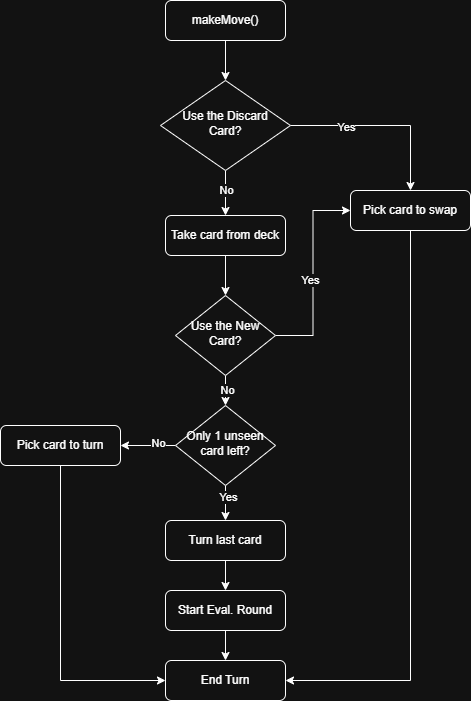

The diagram above was exported from draw.io. Its source (the exported page's mxGraphModel, read from the mxfile embedded in the PNG):
<mxGraphModel dx="1434" dy="738" grid="1" gridSize="10" guides="1" tooltips="1" connect="1" arrows="1" fold="1" page="1" pageScale="1" pageWidth="827" pageHeight="1169" math="0" shadow="0">
  <root>
    <mxCell id="WIyWlLk6GJQsqaUBKTNV-0" />
    <mxCell id="WIyWlLk6GJQsqaUBKTNV-1" parent="WIyWlLk6GJQsqaUBKTNV-0" />
    <mxCell id="gBfK7ttxuKotWCAZk9Lv-10" style="edgeStyle=orthogonalEdgeStyle;rounded=0;orthogonalLoop=1;jettySize=auto;html=1;exitX=0.5;exitY=1;exitDx=0;exitDy=0;entryX=0.5;entryY=0;entryDx=0;entryDy=0;" edge="1" parent="WIyWlLk6GJQsqaUBKTNV-1" source="WIyWlLk6GJQsqaUBKTNV-3" target="WIyWlLk6GJQsqaUBKTNV-6">
      <mxGeometry relative="1" as="geometry" />
    </mxCell>
    <mxCell id="WIyWlLk6GJQsqaUBKTNV-3" value="makeMove()" style="rounded=1;whiteSpace=wrap;html=1;fontSize=12;glass=0;strokeWidth=1;shadow=0;" parent="WIyWlLk6GJQsqaUBKTNV-1" vertex="1">
      <mxGeometry x="285" y="100" width="120" height="40" as="geometry" />
    </mxCell>
    <mxCell id="gBfK7ttxuKotWCAZk9Lv-11" style="edgeStyle=orthogonalEdgeStyle;rounded=0;orthogonalLoop=1;jettySize=auto;html=1;exitX=1;exitY=0.5;exitDx=0;exitDy=0;entryX=0.5;entryY=0;entryDx=0;entryDy=0;" edge="1" parent="WIyWlLk6GJQsqaUBKTNV-1" source="WIyWlLk6GJQsqaUBKTNV-6" target="WIyWlLk6GJQsqaUBKTNV-7">
      <mxGeometry relative="1" as="geometry" />
    </mxCell>
    <mxCell id="gBfK7ttxuKotWCAZk9Lv-14" value="Yes" style="edgeLabel;html=1;align=center;verticalAlign=middle;resizable=0;points=[];" vertex="1" connectable="0" parent="gBfK7ttxuKotWCAZk9Lv-11">
      <mxGeometry x="-0.4071" y="-1" relative="1" as="geometry">
        <mxPoint as="offset" />
      </mxGeometry>
    </mxCell>
    <mxCell id="gBfK7ttxuKotWCAZk9Lv-12" style="edgeStyle=orthogonalEdgeStyle;rounded=0;orthogonalLoop=1;jettySize=auto;html=1;exitX=0.5;exitY=1;exitDx=0;exitDy=0;entryX=0.5;entryY=0;entryDx=0;entryDy=0;" edge="1" parent="WIyWlLk6GJQsqaUBKTNV-1" source="WIyWlLk6GJQsqaUBKTNV-6" target="gBfK7ttxuKotWCAZk9Lv-0">
      <mxGeometry relative="1" as="geometry" />
    </mxCell>
    <mxCell id="gBfK7ttxuKotWCAZk9Lv-15" value="No" style="edgeLabel;html=1;align=center;verticalAlign=middle;resizable=0;points=[];" vertex="1" connectable="0" parent="gBfK7ttxuKotWCAZk9Lv-12">
      <mxGeometry x="-0.1556" relative="1" as="geometry">
        <mxPoint as="offset" />
      </mxGeometry>
    </mxCell>
    <mxCell id="WIyWlLk6GJQsqaUBKTNV-6" value="Use the Discard Card?" style="rhombus;whiteSpace=wrap;html=1;shadow=0;fontFamily=Helvetica;fontSize=12;align=center;strokeWidth=1;spacing=6;spacingTop=-4;" parent="WIyWlLk6GJQsqaUBKTNV-1" vertex="1">
      <mxGeometry x="280" y="180" width="130" height="90" as="geometry" />
    </mxCell>
    <mxCell id="gBfK7ttxuKotWCAZk9Lv-25" style="edgeStyle=orthogonalEdgeStyle;rounded=0;orthogonalLoop=1;jettySize=auto;html=1;exitX=0.5;exitY=1;exitDx=0;exitDy=0;entryX=1;entryY=0.5;entryDx=0;entryDy=0;" edge="1" parent="WIyWlLk6GJQsqaUBKTNV-1" source="WIyWlLk6GJQsqaUBKTNV-7" target="WIyWlLk6GJQsqaUBKTNV-11">
      <mxGeometry relative="1" as="geometry" />
    </mxCell>
    <mxCell id="WIyWlLk6GJQsqaUBKTNV-7" value="Pick card to swap" style="rounded=1;whiteSpace=wrap;html=1;fontSize=12;glass=0;strokeWidth=1;shadow=0;" parent="WIyWlLk6GJQsqaUBKTNV-1" vertex="1">
      <mxGeometry x="470" y="290" width="120" height="40" as="geometry" />
    </mxCell>
    <mxCell id="gBfK7ttxuKotWCAZk9Lv-6" style="edgeStyle=orthogonalEdgeStyle;rounded=0;orthogonalLoop=1;jettySize=auto;html=1;exitX=0.5;exitY=1;exitDx=0;exitDy=0;entryX=0.5;entryY=0;entryDx=0;entryDy=0;" edge="1" parent="WIyWlLk6GJQsqaUBKTNV-1" source="WIyWlLk6GJQsqaUBKTNV-10" target="gBfK7ttxuKotWCAZk9Lv-2">
      <mxGeometry relative="1" as="geometry" />
    </mxCell>
    <mxCell id="gBfK7ttxuKotWCAZk9Lv-7" value="No" style="edgeLabel;html=1;align=center;verticalAlign=middle;resizable=0;points=[];" vertex="1" connectable="0" parent="gBfK7ttxuKotWCAZk9Lv-6">
      <mxGeometry x="-0.0909" y="1" relative="1" as="geometry">
        <mxPoint as="offset" />
      </mxGeometry>
    </mxCell>
    <mxCell id="gBfK7ttxuKotWCAZk9Lv-8" style="edgeStyle=orthogonalEdgeStyle;rounded=0;orthogonalLoop=1;jettySize=auto;html=1;exitX=1;exitY=0.5;exitDx=0;exitDy=0;entryX=0;entryY=0.5;entryDx=0;entryDy=0;" edge="1" parent="WIyWlLk6GJQsqaUBKTNV-1" source="WIyWlLk6GJQsqaUBKTNV-10" target="WIyWlLk6GJQsqaUBKTNV-7">
      <mxGeometry relative="1" as="geometry" />
    </mxCell>
    <mxCell id="gBfK7ttxuKotWCAZk9Lv-9" value="Yes" style="edgeLabel;html=1;align=center;verticalAlign=middle;resizable=0;points=[];" vertex="1" connectable="0" parent="gBfK7ttxuKotWCAZk9Lv-8">
      <mxGeometry x="-0.0571" y="4" relative="1" as="geometry">
        <mxPoint x="1" y="1" as="offset" />
      </mxGeometry>
    </mxCell>
    <mxCell id="WIyWlLk6GJQsqaUBKTNV-10" value="Use the New Card?" style="rhombus;whiteSpace=wrap;html=1;shadow=0;fontFamily=Helvetica;fontSize=12;align=center;strokeWidth=1;spacing=6;spacingTop=-4;" parent="WIyWlLk6GJQsqaUBKTNV-1" vertex="1">
      <mxGeometry x="295" y="395" width="100" height="80" as="geometry" />
    </mxCell>
    <mxCell id="WIyWlLk6GJQsqaUBKTNV-11" value="End Turn" style="rounded=1;whiteSpace=wrap;html=1;fontSize=12;glass=0;strokeWidth=1;shadow=0;" parent="WIyWlLk6GJQsqaUBKTNV-1" vertex="1">
      <mxGeometry x="285" y="760" width="120" height="40" as="geometry" />
    </mxCell>
    <mxCell id="gBfK7ttxuKotWCAZk9Lv-13" style="edgeStyle=orthogonalEdgeStyle;rounded=0;orthogonalLoop=1;jettySize=auto;html=1;exitX=0.5;exitY=1;exitDx=0;exitDy=0;entryX=0.5;entryY=0;entryDx=0;entryDy=0;" edge="1" parent="WIyWlLk6GJQsqaUBKTNV-1" source="gBfK7ttxuKotWCAZk9Lv-0" target="WIyWlLk6GJQsqaUBKTNV-10">
      <mxGeometry relative="1" as="geometry" />
    </mxCell>
    <mxCell id="gBfK7ttxuKotWCAZk9Lv-0" value="Take card from deck" style="rounded=1;whiteSpace=wrap;html=1;fontSize=12;glass=0;strokeWidth=1;shadow=0;" vertex="1" parent="WIyWlLk6GJQsqaUBKTNV-1">
      <mxGeometry x="285" y="315" width="120" height="40" as="geometry" />
    </mxCell>
    <mxCell id="gBfK7ttxuKotWCAZk9Lv-4" style="edgeStyle=orthogonalEdgeStyle;rounded=0;orthogonalLoop=1;jettySize=auto;html=1;exitX=0;exitY=0.5;exitDx=0;exitDy=0;" edge="1" parent="WIyWlLk6GJQsqaUBKTNV-1" source="gBfK7ttxuKotWCAZk9Lv-2" target="gBfK7ttxuKotWCAZk9Lv-3">
      <mxGeometry relative="1" as="geometry" />
    </mxCell>
    <mxCell id="gBfK7ttxuKotWCAZk9Lv-5" value="No" style="edgeLabel;html=1;align=center;verticalAlign=middle;resizable=0;points=[];" vertex="1" connectable="0" parent="gBfK7ttxuKotWCAZk9Lv-4">
      <mxGeometry x="-0.3474" y="-3" relative="1" as="geometry">
        <mxPoint as="offset" />
      </mxGeometry>
    </mxCell>
    <mxCell id="gBfK7ttxuKotWCAZk9Lv-18" style="edgeStyle=orthogonalEdgeStyle;rounded=0;orthogonalLoop=1;jettySize=auto;html=1;exitX=0.5;exitY=1;exitDx=0;exitDy=0;entryX=0.5;entryY=0;entryDx=0;entryDy=0;" edge="1" parent="WIyWlLk6GJQsqaUBKTNV-1" source="gBfK7ttxuKotWCAZk9Lv-2" target="gBfK7ttxuKotWCAZk9Lv-17">
      <mxGeometry relative="1" as="geometry" />
    </mxCell>
    <mxCell id="gBfK7ttxuKotWCAZk9Lv-19" value="Yes" style="edgeLabel;html=1;align=center;verticalAlign=middle;resizable=0;points=[];" vertex="1" connectable="0" parent="gBfK7ttxuKotWCAZk9Lv-18">
      <mxGeometry x="-0.3455" y="2" relative="1" as="geometry">
        <mxPoint as="offset" />
      </mxGeometry>
    </mxCell>
    <mxCell id="gBfK7ttxuKotWCAZk9Lv-2" value="Only 1 unseen card left?" style="rhombus;whiteSpace=wrap;html=1;shadow=0;fontFamily=Helvetica;fontSize=12;align=center;strokeWidth=1;spacing=6;spacingTop=-4;" vertex="1" parent="WIyWlLk6GJQsqaUBKTNV-1">
      <mxGeometry x="295" y="505" width="100" height="80" as="geometry" />
    </mxCell>
    <mxCell id="gBfK7ttxuKotWCAZk9Lv-24" style="edgeStyle=orthogonalEdgeStyle;rounded=0;orthogonalLoop=1;jettySize=auto;html=1;exitX=0.5;exitY=1;exitDx=0;exitDy=0;entryX=0;entryY=0.5;entryDx=0;entryDy=0;" edge="1" parent="WIyWlLk6GJQsqaUBKTNV-1" source="gBfK7ttxuKotWCAZk9Lv-3" target="WIyWlLk6GJQsqaUBKTNV-11">
      <mxGeometry relative="1" as="geometry" />
    </mxCell>
    <mxCell id="gBfK7ttxuKotWCAZk9Lv-3" value="Pick card to turn" style="rounded=1;whiteSpace=wrap;html=1;fontSize=12;glass=0;strokeWidth=1;shadow=0;" vertex="1" parent="WIyWlLk6GJQsqaUBKTNV-1">
      <mxGeometry x="120" y="525" width="120" height="40" as="geometry" />
    </mxCell>
    <mxCell id="gBfK7ttxuKotWCAZk9Lv-22" style="edgeStyle=orthogonalEdgeStyle;rounded=0;orthogonalLoop=1;jettySize=auto;html=1;exitX=0.5;exitY=1;exitDx=0;exitDy=0;entryX=0.5;entryY=0;entryDx=0;entryDy=0;" edge="1" parent="WIyWlLk6GJQsqaUBKTNV-1" source="gBfK7ttxuKotWCAZk9Lv-17" target="gBfK7ttxuKotWCAZk9Lv-21">
      <mxGeometry relative="1" as="geometry" />
    </mxCell>
    <mxCell id="gBfK7ttxuKotWCAZk9Lv-17" value="Turn last card" style="rounded=1;whiteSpace=wrap;html=1;fontSize=12;glass=0;strokeWidth=1;shadow=0;" vertex="1" parent="WIyWlLk6GJQsqaUBKTNV-1">
      <mxGeometry x="285" y="620" width="120" height="40" as="geometry" />
    </mxCell>
    <mxCell id="gBfK7ttxuKotWCAZk9Lv-23" style="edgeStyle=orthogonalEdgeStyle;rounded=0;orthogonalLoop=1;jettySize=auto;html=1;exitX=0.5;exitY=1;exitDx=0;exitDy=0;entryX=0.5;entryY=0;entryDx=0;entryDy=0;" edge="1" parent="WIyWlLk6GJQsqaUBKTNV-1" source="gBfK7ttxuKotWCAZk9Lv-21" target="WIyWlLk6GJQsqaUBKTNV-11">
      <mxGeometry relative="1" as="geometry" />
    </mxCell>
    <mxCell id="gBfK7ttxuKotWCAZk9Lv-21" value="Start Eval. Round" style="rounded=1;whiteSpace=wrap;html=1;fontSize=12;glass=0;strokeWidth=1;shadow=0;" vertex="1" parent="WIyWlLk6GJQsqaUBKTNV-1">
      <mxGeometry x="285" y="690" width="120" height="40" as="geometry" />
    </mxCell>
  </root>
</mxGraphModel>